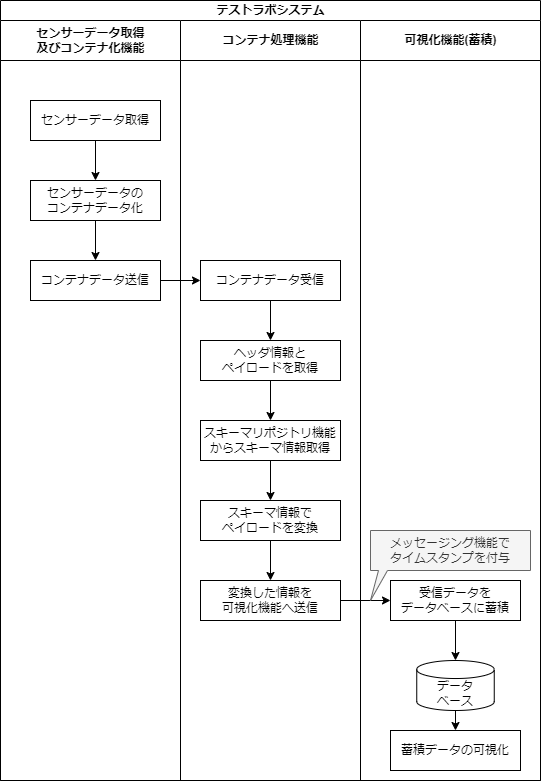

The diagram above was exported from draw.io. Its source (the exported page's mxGraphModel, read from the mxfile embedded in the PNG):
<mxGraphModel dx="480" dy="1831" grid="1" gridSize="10" guides="1" tooltips="1" connect="1" arrows="1" fold="1" page="1" pageScale="1" pageWidth="827" pageHeight="1169" math="0" shadow="0">
  <root>
    <mxCell id="0" />
    <mxCell id="1" parent="0" />
    <mxCell id="87" value="" style="edgeStyle=none;html=1;" edge="1" parent="1" source="39" target="86">
      <mxGeometry relative="1" as="geometry" />
    </mxCell>
    <mxCell id="39" value="センサーデータ取得" style="rounded=1;whiteSpace=wrap;html=1;fillColor=none;verticalAlign=middle;arcSize=0;" parent="1" vertex="1">
      <mxGeometry x="40" y="-120" width="130" height="40" as="geometry" />
    </mxCell>
    <mxCell id="114" value="" style="edgeStyle=none;html=1;" edge="1" parent="1" source="86" target="113">
      <mxGeometry relative="1" as="geometry" />
    </mxCell>
    <mxCell id="86" value="センサーデータの&lt;br&gt;コンテナデータ化" style="rounded=1;whiteSpace=wrap;html=1;fillColor=none;verticalAlign=middle;arcSize=0;" vertex="1" parent="1">
      <mxGeometry x="40" y="-40" width="130" height="40" as="geometry" />
    </mxCell>
    <mxCell id="99" value="テストラボシステム" style="swimlane;childLayout=stackLayout;resizeParent=1;resizeParentMax=0;startSize=20;html=1;" vertex="1" parent="1">
      <mxGeometry x="10" y="-220" width="540" height="780" as="geometry" />
    </mxCell>
    <mxCell id="100" value="センサーデータ取得&lt;br&gt;及びコンテナ化機能" style="swimlane;startSize=40;html=1;" vertex="1" parent="99">
      <mxGeometry y="20" width="180" height="760" as="geometry" />
    </mxCell>
    <mxCell id="113" value="コンテナデータ送信" style="rounded=1;whiteSpace=wrap;html=1;fillColor=none;verticalAlign=middle;arcSize=0;" vertex="1" parent="100">
      <mxGeometry x="30" y="240" width="130" height="40" as="geometry" />
    </mxCell>
    <mxCell id="101" value="コンテナ処理機能" style="swimlane;startSize=40;html=1;" vertex="1" parent="99">
      <mxGeometry x="180" y="20" width="180" height="760" as="geometry" />
    </mxCell>
    <mxCell id="105" value="" style="edgeStyle=none;html=1;" edge="1" parent="101" source="89" target="103">
      <mxGeometry relative="1" as="geometry" />
    </mxCell>
    <mxCell id="89" value="コンテナデータ受信" style="rounded=1;whiteSpace=wrap;html=1;fillColor=none;verticalAlign=middle;arcSize=0;" vertex="1" parent="101">
      <mxGeometry x="20" y="240" width="140" height="40" as="geometry" />
    </mxCell>
    <mxCell id="106" value="" style="edgeStyle=none;html=1;" edge="1" parent="101" source="103" target="104">
      <mxGeometry relative="1" as="geometry" />
    </mxCell>
    <mxCell id="103" value="ヘッダ情報と&lt;br style=&quot;border-color: var(--border-color);&quot;&gt;ペイロードを取得" style="rounded=1;whiteSpace=wrap;html=1;fillColor=none;verticalAlign=middle;arcSize=0;" vertex="1" parent="101">
      <mxGeometry x="20" y="320" width="140" height="40" as="geometry" />
    </mxCell>
    <mxCell id="108" value="" style="edgeStyle=none;html=1;" edge="1" parent="101" source="104" target="107">
      <mxGeometry relative="1" as="geometry" />
    </mxCell>
    <mxCell id="104" value="スキーマリポジトリ機能&lt;br&gt;からスキーマ情報取得" style="rounded=1;whiteSpace=wrap;html=1;fillColor=none;verticalAlign=middle;arcSize=0;" vertex="1" parent="101">
      <mxGeometry x="20" y="400" width="140" height="40" as="geometry" />
    </mxCell>
    <mxCell id="111" value="" style="edgeStyle=none;html=1;" edge="1" parent="101" source="107" target="110">
      <mxGeometry relative="1" as="geometry" />
    </mxCell>
    <mxCell id="107" value="スキーマ情報で&lt;br&gt;ペイロードを変換" style="rounded=1;whiteSpace=wrap;html=1;fillColor=none;verticalAlign=middle;arcSize=0;" vertex="1" parent="101">
      <mxGeometry x="20" y="480" width="140" height="40" as="geometry" />
    </mxCell>
    <mxCell id="110" value="変換した情報を&lt;br&gt;可視化機能へ送信" style="rounded=1;whiteSpace=wrap;html=1;fillColor=none;verticalAlign=middle;arcSize=0;" vertex="1" parent="101">
      <mxGeometry x="20" y="560" width="140" height="40" as="geometry" />
    </mxCell>
    <mxCell id="112" value="" style="edgeStyle=none;html=1;" edge="1" parent="99" source="110" target="109">
      <mxGeometry relative="1" as="geometry" />
    </mxCell>
    <mxCell id="102" value="可視化機能(蓄積)" style="swimlane;startSize=40;html=1;" vertex="1" parent="99">
      <mxGeometry x="360" y="20" width="180" height="760" as="geometry" />
    </mxCell>
    <mxCell id="117" value="" style="edgeStyle=none;html=1;" edge="1" parent="102" source="109" target="116">
      <mxGeometry relative="1" as="geometry" />
    </mxCell>
    <mxCell id="109" value="受信データを&lt;br&gt;データベースに蓄積" style="rounded=1;whiteSpace=wrap;html=1;fillColor=none;verticalAlign=middle;arcSize=0;" vertex="1" parent="102">
      <mxGeometry x="30" y="560" width="130" height="40" as="geometry" />
    </mxCell>
    <mxCell id="124" value="" style="edgeStyle=none;html=1;" edge="1" parent="102" source="116" target="122">
      <mxGeometry relative="1" as="geometry" />
    </mxCell>
    <mxCell id="116" value="データ&lt;br&gt;ベース" style="shape=cylinder3;whiteSpace=wrap;html=1;boundedLbl=1;backgroundOutline=1;size=9.010360717773438;" vertex="1" parent="102">
      <mxGeometry x="56.25" y="640" width="77.5" height="50" as="geometry" />
    </mxCell>
    <mxCell id="122" value="蓄積データの可視化" style="rounded=1;whiteSpace=wrap;html=1;fillColor=none;verticalAlign=middle;arcSize=0;" vertex="1" parent="102">
      <mxGeometry x="30" y="710" width="130" height="40" as="geometry" />
    </mxCell>
    <mxCell id="123" value="メッセージング機能で&lt;br&gt;タイムスタンプを付与" style="shape=callout;whiteSpace=wrap;html=1;perimeter=calloutPerimeter;position2=0;size=30;position=0.05;base=9;fillColor=#f5f5f5;strokeColor=#666666;fontColor=#333333;" vertex="1" parent="102">
      <mxGeometry x="10" y="510" width="160" height="70" as="geometry" />
    </mxCell>
    <mxCell id="115" value="" style="edgeStyle=none;html=1;" edge="1" parent="99" source="113" target="89">
      <mxGeometry relative="1" as="geometry" />
    </mxCell>
  </root>
</mxGraphModel>